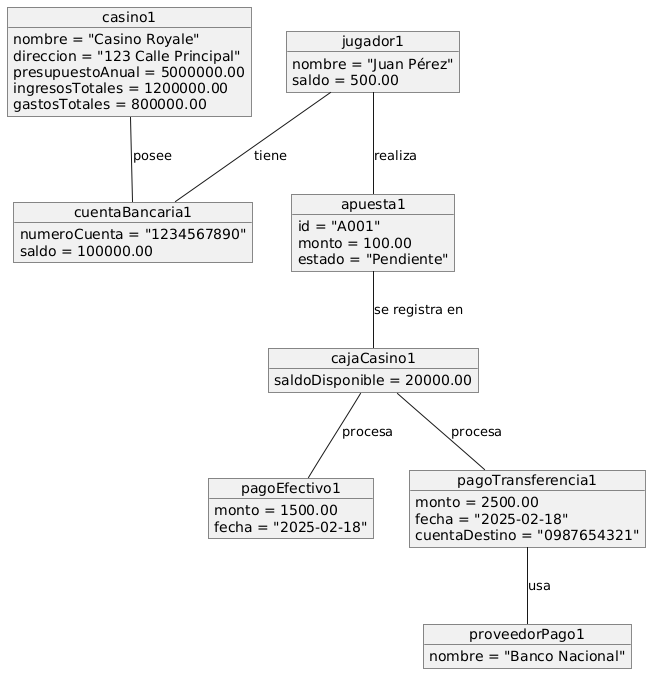

The diagram above was rendered by PlantUML. Its source (embedded in the PNG):
@startuml
' Definición de objetos
object casino1 {
    nombre = "Casino Royale"
    direccion = "123 Calle Principal"
    presupuestoAnual = 5000000.00
    ingresosTotales = 1200000.00
    gastosTotales = 800000.00
}

object cuentaBancaria1 {
    numeroCuenta = "1234567890"
    saldo = 100000.00
}

object jugador1 {
    nombre = "Juan Pérez"
    saldo = 500.00
}

object apuesta1 {
    id = "A001"
    monto = 100.00
    estado = "Pendiente"
}

object cajaCasino1 {
    saldoDisponible = 20000.00
}

object proveedorPago1 {
    nombre = "Banco Nacional"
}

object pagoEfectivo1 {
    monto = 1500.00
    fecha = "2025-02-18"
}

object pagoTransferencia1 {
    monto = 2500.00
    fecha = "2025-02-18"
    cuentaDestino = "0987654321"
}

' Relaciones entre objetos
casino1 -- cuentaBancaria1 : "posee"
jugador1 -- cuentaBancaria1 : "tiene"
jugador1 -- apuesta1 : "realiza"
apuesta1 -- cajaCasino1 : "se registra en"
cajaCasino1 -- pagoEfectivo1 : "procesa"
cajaCasino1 -- pagoTransferencia1 : "procesa"
pagoTransferencia1 -- proveedorPago1 : "usa"
@enduml